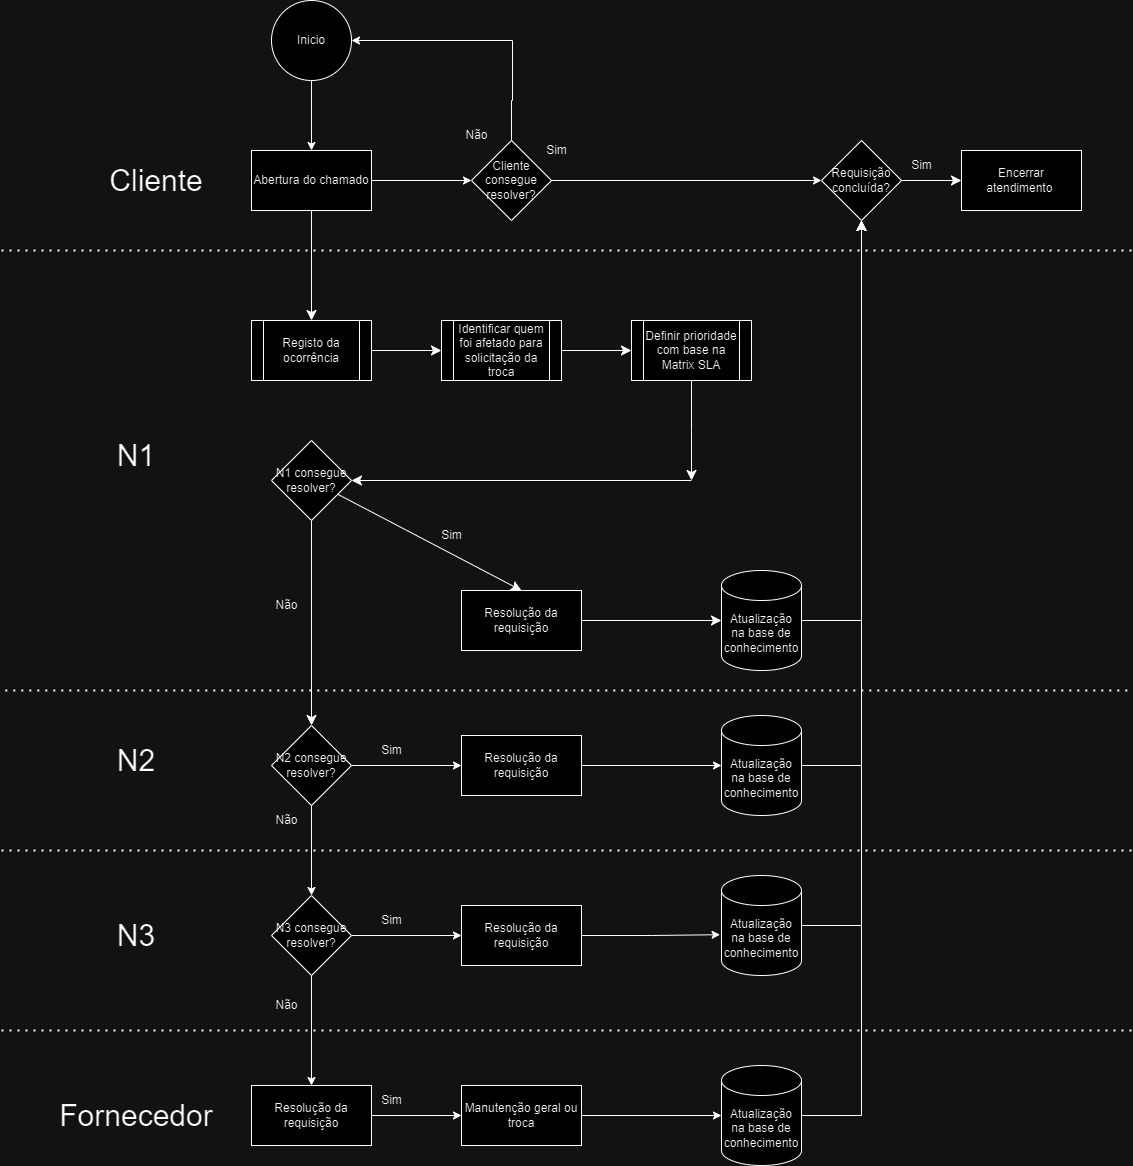

The diagram above was exported from draw.io. Its source (the exported page's mxGraphModel, read from the mxfile embedded in the PNG):
<mxGraphModel dx="1877" dy="1726" grid="1" gridSize="10" guides="1" tooltips="1" connect="1" arrows="1" fold="1" page="1" pageScale="1" pageWidth="827" pageHeight="1169" math="0" shadow="0">
  <root>
    <mxCell id="0" />
    <mxCell id="1" parent="0" />
    <mxCell id="7_W-gHy32wnHdt1qk6W1-1" style="edgeStyle=orthogonalEdgeStyle;rounded=0;orthogonalLoop=1;jettySize=auto;html=1;fontSize=12;startSize=8;endSize=8;" parent="1" source="7_W-gHy32wnHdt1qk6W1-54" edge="1">
      <mxGeometry relative="1" as="geometry">
        <mxPoint x="480" y="430" as="targetPoint" />
      </mxGeometry>
    </mxCell>
    <mxCell id="7_W-gHy32wnHdt1qk6W1-2" value="" style="endArrow=none;dashed=1;html=1;dashPattern=1 3;strokeWidth=2;rounded=0;" parent="1" edge="1">
      <mxGeometry width="50" height="50" relative="1" as="geometry">
        <mxPoint x="-210" y="200" as="sourcePoint" />
        <mxPoint x="920" y="200" as="targetPoint" />
      </mxGeometry>
    </mxCell>
    <mxCell id="7_W-gHy32wnHdt1qk6W1-3" value="&lt;font style=&quot;font-size: 30px;&quot;&gt;Cliente&lt;/font&gt;" style="text;html=1;align=center;verticalAlign=middle;whiteSpace=wrap;rounded=0;" parent="1" vertex="1">
      <mxGeometry x="-110" y="95" width="110" height="70" as="geometry" />
    </mxCell>
    <mxCell id="7_W-gHy32wnHdt1qk6W1-4" value="" style="edgeStyle=orthogonalEdgeStyle;rounded=0;orthogonalLoop=1;jettySize=auto;html=1;" parent="1" source="7_W-gHy32wnHdt1qk6W1-5" target="7_W-gHy32wnHdt1qk6W1-8" edge="1">
      <mxGeometry relative="1" as="geometry" />
    </mxCell>
    <mxCell id="7_W-gHy32wnHdt1qk6W1-5" value="Inicio" style="ellipse;whiteSpace=wrap;html=1;aspect=fixed;" parent="1" vertex="1">
      <mxGeometry x="60" y="-50" width="80" height="80" as="geometry" />
    </mxCell>
    <mxCell id="7_W-gHy32wnHdt1qk6W1-7" value="" style="edgeStyle=orthogonalEdgeStyle;rounded=0;orthogonalLoop=1;jettySize=auto;html=1;" parent="1" source="7_W-gHy32wnHdt1qk6W1-8" target="7_W-gHy32wnHdt1qk6W1-11" edge="1">
      <mxGeometry relative="1" as="geometry" />
    </mxCell>
    <mxCell id="7_W-gHy32wnHdt1qk6W1-8" value="Abertura do chamado" style="whiteSpace=wrap;html=1;" parent="1" vertex="1">
      <mxGeometry x="40" y="100" width="120" height="60" as="geometry" />
    </mxCell>
    <mxCell id="7_W-gHy32wnHdt1qk6W1-9" value="&lt;font style=&quot;font-size: 30px;&quot;&gt;N1&lt;/font&gt;" style="text;html=1;align=center;verticalAlign=middle;whiteSpace=wrap;rounded=0;" parent="1" vertex="1">
      <mxGeometry x="-130" y="370" width="110" height="70" as="geometry" />
    </mxCell>
    <mxCell id="7_W-gHy32wnHdt1qk6W1-10" style="edgeStyle=orthogonalEdgeStyle;rounded=0;orthogonalLoop=1;jettySize=auto;html=1;entryX=1;entryY=0.5;entryDx=0;entryDy=0;" parent="1" source="7_W-gHy32wnHdt1qk6W1-11" target="7_W-gHy32wnHdt1qk6W1-5" edge="1">
      <mxGeometry relative="1" as="geometry">
        <mxPoint x="300" y="-10" as="targetPoint" />
        <Array as="points">
          <mxPoint x="300" y="50" />
          <mxPoint x="301" y="50" />
          <mxPoint x="301" y="-10" />
        </Array>
      </mxGeometry>
    </mxCell>
    <mxCell id="7_W-gHy32wnHdt1qk6W1-11" value="Cliente consegue resolver?" style="rhombus;whiteSpace=wrap;html=1;" parent="1" vertex="1">
      <mxGeometry x="260" y="90" width="80" height="80" as="geometry" />
    </mxCell>
    <mxCell id="7_W-gHy32wnHdt1qk6W1-12" style="edgeStyle=orthogonalEdgeStyle;rounded=0;orthogonalLoop=1;jettySize=auto;html=1;entryX=0;entryY=0.5;entryDx=0;entryDy=0;" parent="1" source="7_W-gHy32wnHdt1qk6W1-11" target="7_W-gHy32wnHdt1qk6W1-81" edge="1">
      <mxGeometry relative="1" as="geometry">
        <mxPoint x="650" y="150" as="targetPoint" />
      </mxGeometry>
    </mxCell>
    <mxCell id="7_W-gHy32wnHdt1qk6W1-13" value="Sim" style="text;html=1;align=center;verticalAlign=middle;resizable=0;points=[];autosize=1;strokeColor=none;fillColor=none;" parent="1" vertex="1">
      <mxGeometry x="325" y="85" width="40" height="30" as="geometry" />
    </mxCell>
    <mxCell id="7_W-gHy32wnHdt1qk6W1-14" value="Não" style="text;html=1;align=center;verticalAlign=middle;resizable=0;points=[];autosize=1;strokeColor=none;fillColor=none;" parent="1" vertex="1">
      <mxGeometry x="240" y="70" width="50" height="30" as="geometry" />
    </mxCell>
    <mxCell id="7_W-gHy32wnHdt1qk6W1-15" value="&lt;font style=&quot;font-size: 30px;&quot;&gt;N2&lt;/font&gt;" style="text;html=1;align=center;verticalAlign=middle;whiteSpace=wrap;rounded=0;" parent="1" vertex="1">
      <mxGeometry x="-130" y="675" width="110" height="70" as="geometry" />
    </mxCell>
    <mxCell id="7_W-gHy32wnHdt1qk6W1-16" style="edgeStyle=orthogonalEdgeStyle;rounded=0;orthogonalLoop=1;jettySize=auto;html=1;" parent="1" source="7_W-gHy32wnHdt1qk6W1-18" target="7_W-gHy32wnHdt1qk6W1-20" edge="1">
      <mxGeometry relative="1" as="geometry">
        <mxPoint x="230" y="710" as="targetPoint" />
      </mxGeometry>
    </mxCell>
    <mxCell id="7_W-gHy32wnHdt1qk6W1-17" style="edgeStyle=orthogonalEdgeStyle;rounded=0;orthogonalLoop=1;jettySize=auto;html=1;entryX=0.5;entryY=0;entryDx=0;entryDy=0;" parent="1" source="7_W-gHy32wnHdt1qk6W1-18" target="7_W-gHy32wnHdt1qk6W1-25" edge="1">
      <mxGeometry relative="1" as="geometry" />
    </mxCell>
    <mxCell id="7_W-gHy32wnHdt1qk6W1-18" value="N2 consegue resolver?" style="rhombus;whiteSpace=wrap;html=1;" parent="1" vertex="1">
      <mxGeometry x="60" y="675" width="80" height="80" as="geometry" />
    </mxCell>
    <mxCell id="7_W-gHy32wnHdt1qk6W1-19" value="" style="edgeStyle=orthogonalEdgeStyle;rounded=0;orthogonalLoop=1;jettySize=auto;html=1;entryX=0;entryY=0.5;entryDx=0;entryDy=0;entryPerimeter=0;" parent="1" source="7_W-gHy32wnHdt1qk6W1-20" target="7_W-gHy32wnHdt1qk6W1-66" edge="1">
      <mxGeometry relative="1" as="geometry">
        <mxPoint x="403" y="715" as="targetPoint" />
      </mxGeometry>
    </mxCell>
    <mxCell id="7_W-gHy32wnHdt1qk6W1-20" value="Resolução da requisição" style="rounded=0;whiteSpace=wrap;html=1;" parent="1" vertex="1">
      <mxGeometry x="250" y="685" width="120" height="60" as="geometry" />
    </mxCell>
    <mxCell id="7_W-gHy32wnHdt1qk6W1-21" value="" style="endArrow=none;dashed=1;html=1;dashPattern=1 3;strokeWidth=2;rounded=0;" parent="1" edge="1">
      <mxGeometry width="50" height="50" relative="1" as="geometry">
        <mxPoint x="-206.2" y="640" as="sourcePoint" />
        <mxPoint x="920" y="640" as="targetPoint" />
      </mxGeometry>
    </mxCell>
    <mxCell id="7_W-gHy32wnHdt1qk6W1-22" value="&lt;font style=&quot;font-size: 30px;&quot;&gt;N3&lt;/font&gt;" style="text;html=1;align=center;verticalAlign=middle;whiteSpace=wrap;rounded=0;" parent="1" vertex="1">
      <mxGeometry x="-130" y="850" width="110" height="70" as="geometry" />
    </mxCell>
    <mxCell id="7_W-gHy32wnHdt1qk6W1-23" style="edgeStyle=orthogonalEdgeStyle;rounded=0;orthogonalLoop=1;jettySize=auto;html=1;" parent="1" source="7_W-gHy32wnHdt1qk6W1-25" target="7_W-gHy32wnHdt1qk6W1-27" edge="1">
      <mxGeometry relative="1" as="geometry">
        <mxPoint x="230" y="885" as="targetPoint" />
      </mxGeometry>
    </mxCell>
    <mxCell id="7_W-gHy32wnHdt1qk6W1-24" value="" style="edgeStyle=orthogonalEdgeStyle;rounded=0;orthogonalLoop=1;jettySize=auto;html=1;entryX=0.5;entryY=0;entryDx=0;entryDy=0;" parent="1" source="7_W-gHy32wnHdt1qk6W1-25" target="-KFm57Pd8eZYbx2NsrOi-2" edge="1">
      <mxGeometry relative="1" as="geometry">
        <mxPoint x="100" y="1025" as="targetPoint" />
      </mxGeometry>
    </mxCell>
    <mxCell id="7_W-gHy32wnHdt1qk6W1-25" value="N3 consegue resolver?" style="rhombus;whiteSpace=wrap;html=1;" parent="1" vertex="1">
      <mxGeometry x="60" y="845" width="80" height="80" as="geometry" />
    </mxCell>
    <mxCell id="7_W-gHy32wnHdt1qk6W1-26" value="" style="edgeStyle=orthogonalEdgeStyle;rounded=0;orthogonalLoop=1;jettySize=auto;html=1;entryX=-0.018;entryY=0.592;entryDx=0;entryDy=0;entryPerimeter=0;" parent="1" source="7_W-gHy32wnHdt1qk6W1-27" target="7_W-gHy32wnHdt1qk6W1-68" edge="1">
      <mxGeometry relative="1" as="geometry">
        <mxPoint x="440" y="885" as="targetPoint" />
      </mxGeometry>
    </mxCell>
    <mxCell id="7_W-gHy32wnHdt1qk6W1-27" value="Resolução da requisição" style="rounded=0;whiteSpace=wrap;html=1;" parent="1" vertex="1">
      <mxGeometry x="250" y="855" width="120" height="60" as="geometry" />
    </mxCell>
    <mxCell id="7_W-gHy32wnHdt1qk6W1-28" value="" style="endArrow=none;dashed=1;html=1;dashPattern=1 3;strokeWidth=2;rounded=0;" parent="1" edge="1">
      <mxGeometry width="50" height="50" relative="1" as="geometry">
        <mxPoint x="-210" y="800" as="sourcePoint" />
        <mxPoint x="920" y="800" as="targetPoint" />
      </mxGeometry>
    </mxCell>
    <mxCell id="7_W-gHy32wnHdt1qk6W1-29" style="edgeStyle=orthogonalEdgeStyle;rounded=0;orthogonalLoop=1;jettySize=auto;html=1;exitX=1;exitY=0.5;exitDx=0;exitDy=0;" parent="1" target="7_W-gHy32wnHdt1qk6W1-31" edge="1" source="-KFm57Pd8eZYbx2NsrOi-2">
      <mxGeometry relative="1" as="geometry">
        <mxPoint x="230" y="1065" as="targetPoint" />
        <mxPoint x="140" y="1065" as="sourcePoint" />
      </mxGeometry>
    </mxCell>
    <mxCell id="7_W-gHy32wnHdt1qk6W1-30" value="" style="edgeStyle=orthogonalEdgeStyle;rounded=0;orthogonalLoop=1;jettySize=auto;html=1;entryX=0;entryY=0.5;entryDx=0;entryDy=0;entryPerimeter=0;" parent="1" source="7_W-gHy32wnHdt1qk6W1-31" target="7_W-gHy32wnHdt1qk6W1-72" edge="1">
      <mxGeometry relative="1" as="geometry">
        <mxPoint x="440" y="1065" as="targetPoint" />
      </mxGeometry>
    </mxCell>
    <mxCell id="7_W-gHy32wnHdt1qk6W1-31" value="Manutenção geral ou troca" style="rounded=0;whiteSpace=wrap;html=1;" parent="1" vertex="1">
      <mxGeometry x="250" y="1035" width="120" height="60" as="geometry" />
    </mxCell>
    <mxCell id="7_W-gHy32wnHdt1qk6W1-33" value="&lt;font style=&quot;font-size: 30px;&quot;&gt;Fornecedor&lt;/font&gt;" style="text;html=1;align=center;verticalAlign=middle;whiteSpace=wrap;rounded=0;" parent="1" vertex="1">
      <mxGeometry x="-130" y="1030" width="110" height="70" as="geometry" />
    </mxCell>
    <mxCell id="7_W-gHy32wnHdt1qk6W1-42" value="" style="edgeStyle=none;curved=1;rounded=0;orthogonalLoop=1;jettySize=auto;html=1;fontSize=12;startSize=8;endSize=8;exitX=0.5;exitY=1;exitDx=0;exitDy=0;" parent="1" source="7_W-gHy32wnHdt1qk6W1-8" target="-KFm57Pd8eZYbx2NsrOi-3" edge="1">
      <mxGeometry relative="1" as="geometry">
        <mxPoint x="100" y="250" as="sourcePoint" />
        <mxPoint x="100" y="270" as="targetPoint" />
      </mxGeometry>
    </mxCell>
    <mxCell id="7_W-gHy32wnHdt1qk6W1-50" value="" style="edgeStyle=orthogonalEdgeStyle;rounded=0;orthogonalLoop=1;jettySize=auto;html=1;fontSize=12;startSize=8;endSize=8;entryX=0;entryY=0.5;entryDx=0;entryDy=0;exitX=1;exitY=0.5;exitDx=0;exitDy=0;" parent="1" source="-KFm57Pd8eZYbx2NsrOi-3" edge="1" target="7_W-gHy32wnHdt1qk6W1-53">
      <mxGeometry relative="1" as="geometry">
        <mxPoint x="220" y="330" as="targetPoint" />
        <mxPoint x="160" y="300" as="sourcePoint" />
      </mxGeometry>
    </mxCell>
    <mxCell id="7_W-gHy32wnHdt1qk6W1-52" value="" style="edgeStyle=orthogonalEdgeStyle;rounded=0;orthogonalLoop=1;jettySize=auto;html=1;fontSize=12;startSize=8;endSize=8;" parent="1" source="7_W-gHy32wnHdt1qk6W1-53" target="7_W-gHy32wnHdt1qk6W1-54" edge="1">
      <mxGeometry relative="1" as="geometry" />
    </mxCell>
    <mxCell id="7_W-gHy32wnHdt1qk6W1-53" value="Identificar quem foi afetado para solicitação da troca" style="shape=process;whiteSpace=wrap;html=1;backgroundOutline=1;" parent="1" vertex="1">
      <mxGeometry x="230" y="270" width="120" height="60" as="geometry" />
    </mxCell>
    <mxCell id="7_W-gHy32wnHdt1qk6W1-54" value="Definir prioridade com base na Matrix SLA" style="shape=process;whiteSpace=wrap;html=1;backgroundOutline=1;" parent="1" vertex="1">
      <mxGeometry x="420" y="270" width="120" height="60" as="geometry" />
    </mxCell>
    <mxCell id="7_W-gHy32wnHdt1qk6W1-55" style="edgeStyle=none;curved=1;rounded=0;orthogonalLoop=1;jettySize=auto;html=1;entryX=0.5;entryY=0;entryDx=0;entryDy=0;fontSize=12;startSize=8;endSize=8;" parent="1" source="7_W-gHy32wnHdt1qk6W1-57" target="7_W-gHy32wnHdt1qk6W1-60" edge="1">
      <mxGeometry relative="1" as="geometry" />
    </mxCell>
    <mxCell id="7_W-gHy32wnHdt1qk6W1-56" style="edgeStyle=none;curved=1;rounded=0;orthogonalLoop=1;jettySize=auto;html=1;entryX=0.5;entryY=0;entryDx=0;entryDy=0;fontSize=12;startSize=8;endSize=8;" parent="1" source="7_W-gHy32wnHdt1qk6W1-57" target="7_W-gHy32wnHdt1qk6W1-18" edge="1">
      <mxGeometry relative="1" as="geometry" />
    </mxCell>
    <mxCell id="7_W-gHy32wnHdt1qk6W1-57" value="N1 consegue resolver?" style="rhombus;whiteSpace=wrap;html=1;" parent="1" vertex="1">
      <mxGeometry x="60" y="390" width="80" height="80" as="geometry" />
    </mxCell>
    <mxCell id="7_W-gHy32wnHdt1qk6W1-58" value="" style="endArrow=classic;html=1;rounded=0;fontSize=12;startSize=8;endSize=8;curved=1;" parent="1" edge="1">
      <mxGeometry width="50" height="50" relative="1" as="geometry">
        <mxPoint x="480" y="430" as="sourcePoint" />
        <mxPoint x="140" y="430" as="targetPoint" />
      </mxGeometry>
    </mxCell>
    <mxCell id="7_W-gHy32wnHdt1qk6W1-59" value="" style="edgeStyle=none;curved=1;rounded=0;orthogonalLoop=1;jettySize=auto;html=1;fontSize=12;startSize=8;endSize=8;" parent="1" source="7_W-gHy32wnHdt1qk6W1-60" target="7_W-gHy32wnHdt1qk6W1-64" edge="1">
      <mxGeometry relative="1" as="geometry" />
    </mxCell>
    <mxCell id="7_W-gHy32wnHdt1qk6W1-60" value="Resolução da requisição" style="whiteSpace=wrap;html=1;" parent="1" vertex="1">
      <mxGeometry x="250" y="540" width="120" height="60" as="geometry" />
    </mxCell>
    <mxCell id="7_W-gHy32wnHdt1qk6W1-61" value="Sim" style="text;html=1;align=center;verticalAlign=middle;resizable=0;points=[];autosize=1;strokeColor=none;fillColor=none;" parent="1" vertex="1">
      <mxGeometry x="220" y="470" width="40" height="30" as="geometry" />
    </mxCell>
    <mxCell id="7_W-gHy32wnHdt1qk6W1-62" value="Não" style="text;html=1;align=center;verticalAlign=middle;resizable=0;points=[];autosize=1;strokeColor=none;fillColor=none;" parent="1" vertex="1">
      <mxGeometry x="50" y="540" width="50" height="30" as="geometry" />
    </mxCell>
    <mxCell id="7_W-gHy32wnHdt1qk6W1-63" style="edgeStyle=orthogonalEdgeStyle;rounded=0;orthogonalLoop=1;jettySize=auto;html=1;fontSize=12;startSize=8;endSize=8;" parent="1" source="7_W-gHy32wnHdt1qk6W1-64" target="7_W-gHy32wnHdt1qk6W1-81" edge="1">
      <mxGeometry relative="1" as="geometry">
        <mxPoint x="710" y="170" as="targetPoint" />
      </mxGeometry>
    </mxCell>
    <mxCell id="7_W-gHy32wnHdt1qk6W1-64" value="Atualização na base de conhecimento" style="shape=cylinder3;whiteSpace=wrap;html=1;boundedLbl=1;backgroundOutline=1;size=15;" parent="1" vertex="1">
      <mxGeometry x="510" y="520" width="80" height="100" as="geometry" />
    </mxCell>
    <mxCell id="7_W-gHy32wnHdt1qk6W1-65" style="edgeStyle=orthogonalEdgeStyle;rounded=0;orthogonalLoop=1;jettySize=auto;html=1;fontSize=12;startSize=8;endSize=8;" parent="1" source="7_W-gHy32wnHdt1qk6W1-66" target="7_W-gHy32wnHdt1qk6W1-81" edge="1">
      <mxGeometry relative="1" as="geometry">
        <mxPoint x="710" y="170" as="targetPoint" />
      </mxGeometry>
    </mxCell>
    <mxCell id="7_W-gHy32wnHdt1qk6W1-66" value="Atualização na base de conhecimento" style="shape=cylinder3;whiteSpace=wrap;html=1;boundedLbl=1;backgroundOutline=1;size=15;" parent="1" vertex="1">
      <mxGeometry x="510" y="665" width="80" height="100" as="geometry" />
    </mxCell>
    <mxCell id="7_W-gHy32wnHdt1qk6W1-67" style="edgeStyle=orthogonalEdgeStyle;rounded=0;orthogonalLoop=1;jettySize=auto;html=1;fontSize=12;startSize=8;endSize=8;entryX=0.5;entryY=1;entryDx=0;entryDy=0;" parent="1" source="7_W-gHy32wnHdt1qk6W1-68" target="7_W-gHy32wnHdt1qk6W1-81" edge="1">
      <mxGeometry relative="1" as="geometry">
        <mxPoint x="710" y="170" as="targetPoint" />
      </mxGeometry>
    </mxCell>
    <mxCell id="7_W-gHy32wnHdt1qk6W1-68" value="Atualização na base de conhecimento" style="shape=cylinder3;whiteSpace=wrap;html=1;boundedLbl=1;backgroundOutline=1;size=15;" parent="1" vertex="1">
      <mxGeometry x="510" y="825" width="80" height="100" as="geometry" />
    </mxCell>
    <mxCell id="7_W-gHy32wnHdt1qk6W1-69" value="" style="endArrow=none;dashed=1;html=1;dashPattern=1 3;strokeWidth=2;rounded=0;" parent="1" edge="1">
      <mxGeometry width="50" height="50" relative="1" as="geometry">
        <mxPoint x="-210" y="980" as="sourcePoint" />
        <mxPoint x="920" y="980" as="targetPoint" />
      </mxGeometry>
    </mxCell>
    <mxCell id="7_W-gHy32wnHdt1qk6W1-70" style="edgeStyle=none;curved=1;rounded=0;orthogonalLoop=1;jettySize=auto;html=1;exitX=0;exitY=0.5;exitDx=0;exitDy=0;exitPerimeter=0;fontSize=12;startSize=8;endSize=8;" parent="1" source="7_W-gHy32wnHdt1qk6W1-68" target="7_W-gHy32wnHdt1qk6W1-68" edge="1">
      <mxGeometry relative="1" as="geometry" />
    </mxCell>
    <mxCell id="7_W-gHy32wnHdt1qk6W1-71" style="edgeStyle=orthogonalEdgeStyle;rounded=0;orthogonalLoop=1;jettySize=auto;html=1;fontSize=12;startSize=8;endSize=8;entryX=0.5;entryY=1;entryDx=0;entryDy=0;" parent="1" source="7_W-gHy32wnHdt1qk6W1-72" target="7_W-gHy32wnHdt1qk6W1-81" edge="1">
      <mxGeometry relative="1" as="geometry">
        <mxPoint x="710" y="180" as="targetPoint" />
      </mxGeometry>
    </mxCell>
    <mxCell id="7_W-gHy32wnHdt1qk6W1-72" value="Atualização na base de conhecimento" style="shape=cylinder3;whiteSpace=wrap;html=1;boundedLbl=1;backgroundOutline=1;size=15;" parent="1" vertex="1">
      <mxGeometry x="510" y="1015" width="80" height="100" as="geometry" />
    </mxCell>
    <mxCell id="7_W-gHy32wnHdt1qk6W1-73" style="edgeStyle=none;curved=1;rounded=0;orthogonalLoop=1;jettySize=auto;html=1;exitX=0;exitY=0.5;exitDx=0;exitDy=0;exitPerimeter=0;fontSize=12;startSize=8;endSize=8;" parent="1" source="7_W-gHy32wnHdt1qk6W1-72" target="7_W-gHy32wnHdt1qk6W1-72" edge="1">
      <mxGeometry relative="1" as="geometry" />
    </mxCell>
    <mxCell id="7_W-gHy32wnHdt1qk6W1-74" value="Sim" style="text;html=1;align=center;verticalAlign=middle;resizable=0;points=[];autosize=1;strokeColor=none;fillColor=none;" parent="1" vertex="1">
      <mxGeometry x="160" y="685" width="40" height="30" as="geometry" />
    </mxCell>
    <mxCell id="7_W-gHy32wnHdt1qk6W1-75" value="Sim" style="text;html=1;align=center;verticalAlign=middle;resizable=0;points=[];autosize=1;strokeColor=none;fillColor=none;" parent="1" vertex="1">
      <mxGeometry x="160" y="855" width="40" height="30" as="geometry" />
    </mxCell>
    <mxCell id="7_W-gHy32wnHdt1qk6W1-76" value="Sim" style="text;html=1;align=center;verticalAlign=middle;resizable=0;points=[];autosize=1;strokeColor=none;fillColor=none;" parent="1" vertex="1">
      <mxGeometry x="160" y="1035" width="40" height="30" as="geometry" />
    </mxCell>
    <mxCell id="7_W-gHy32wnHdt1qk6W1-77" value="Não" style="text;html=1;align=center;verticalAlign=middle;resizable=0;points=[];autosize=1;strokeColor=none;fillColor=none;" parent="1" vertex="1">
      <mxGeometry x="50" y="755" width="50" height="30" as="geometry" />
    </mxCell>
    <mxCell id="7_W-gHy32wnHdt1qk6W1-78" value="Não" style="text;html=1;align=center;verticalAlign=middle;resizable=0;points=[];autosize=1;strokeColor=none;fillColor=none;" parent="1" vertex="1">
      <mxGeometry x="50" y="940" width="50" height="30" as="geometry" />
    </mxCell>
    <mxCell id="7_W-gHy32wnHdt1qk6W1-79" value="Encerrar atendimento&amp;nbsp;" style="whiteSpace=wrap;html=1;" parent="1" vertex="1">
      <mxGeometry x="750" y="100" width="120" height="60" as="geometry" />
    </mxCell>
    <mxCell id="7_W-gHy32wnHdt1qk6W1-80" style="edgeStyle=none;curved=1;rounded=0;orthogonalLoop=1;jettySize=auto;html=1;entryX=0;entryY=0.5;entryDx=0;entryDy=0;fontSize=12;startSize=8;endSize=8;" parent="1" source="7_W-gHy32wnHdt1qk6W1-81" target="7_W-gHy32wnHdt1qk6W1-79" edge="1">
      <mxGeometry relative="1" as="geometry" />
    </mxCell>
    <mxCell id="7_W-gHy32wnHdt1qk6W1-81" value="Requisição concluída?" style="rhombus;whiteSpace=wrap;html=1;" parent="1" vertex="1">
      <mxGeometry x="610" y="90" width="80" height="80" as="geometry" />
    </mxCell>
    <mxCell id="7_W-gHy32wnHdt1qk6W1-82" value="Sim" style="text;html=1;align=center;verticalAlign=middle;resizable=0;points=[];autosize=1;strokeColor=none;fillColor=none;" parent="1" vertex="1">
      <mxGeometry x="690" y="100" width="40" height="30" as="geometry" />
    </mxCell>
    <mxCell id="-KFm57Pd8eZYbx2NsrOi-2" value="Resolução da requisição" style="rounded=0;whiteSpace=wrap;html=1;" vertex="1" parent="1">
      <mxGeometry x="40" y="1035" width="120" height="60" as="geometry" />
    </mxCell>
    <mxCell id="-KFm57Pd8eZYbx2NsrOi-3" value="Registo da ocorrência" style="shape=process;whiteSpace=wrap;html=1;backgroundOutline=1;" vertex="1" parent="1">
      <mxGeometry x="40" y="270" width="120" height="60" as="geometry" />
    </mxCell>
  </root>
</mxGraphModel>